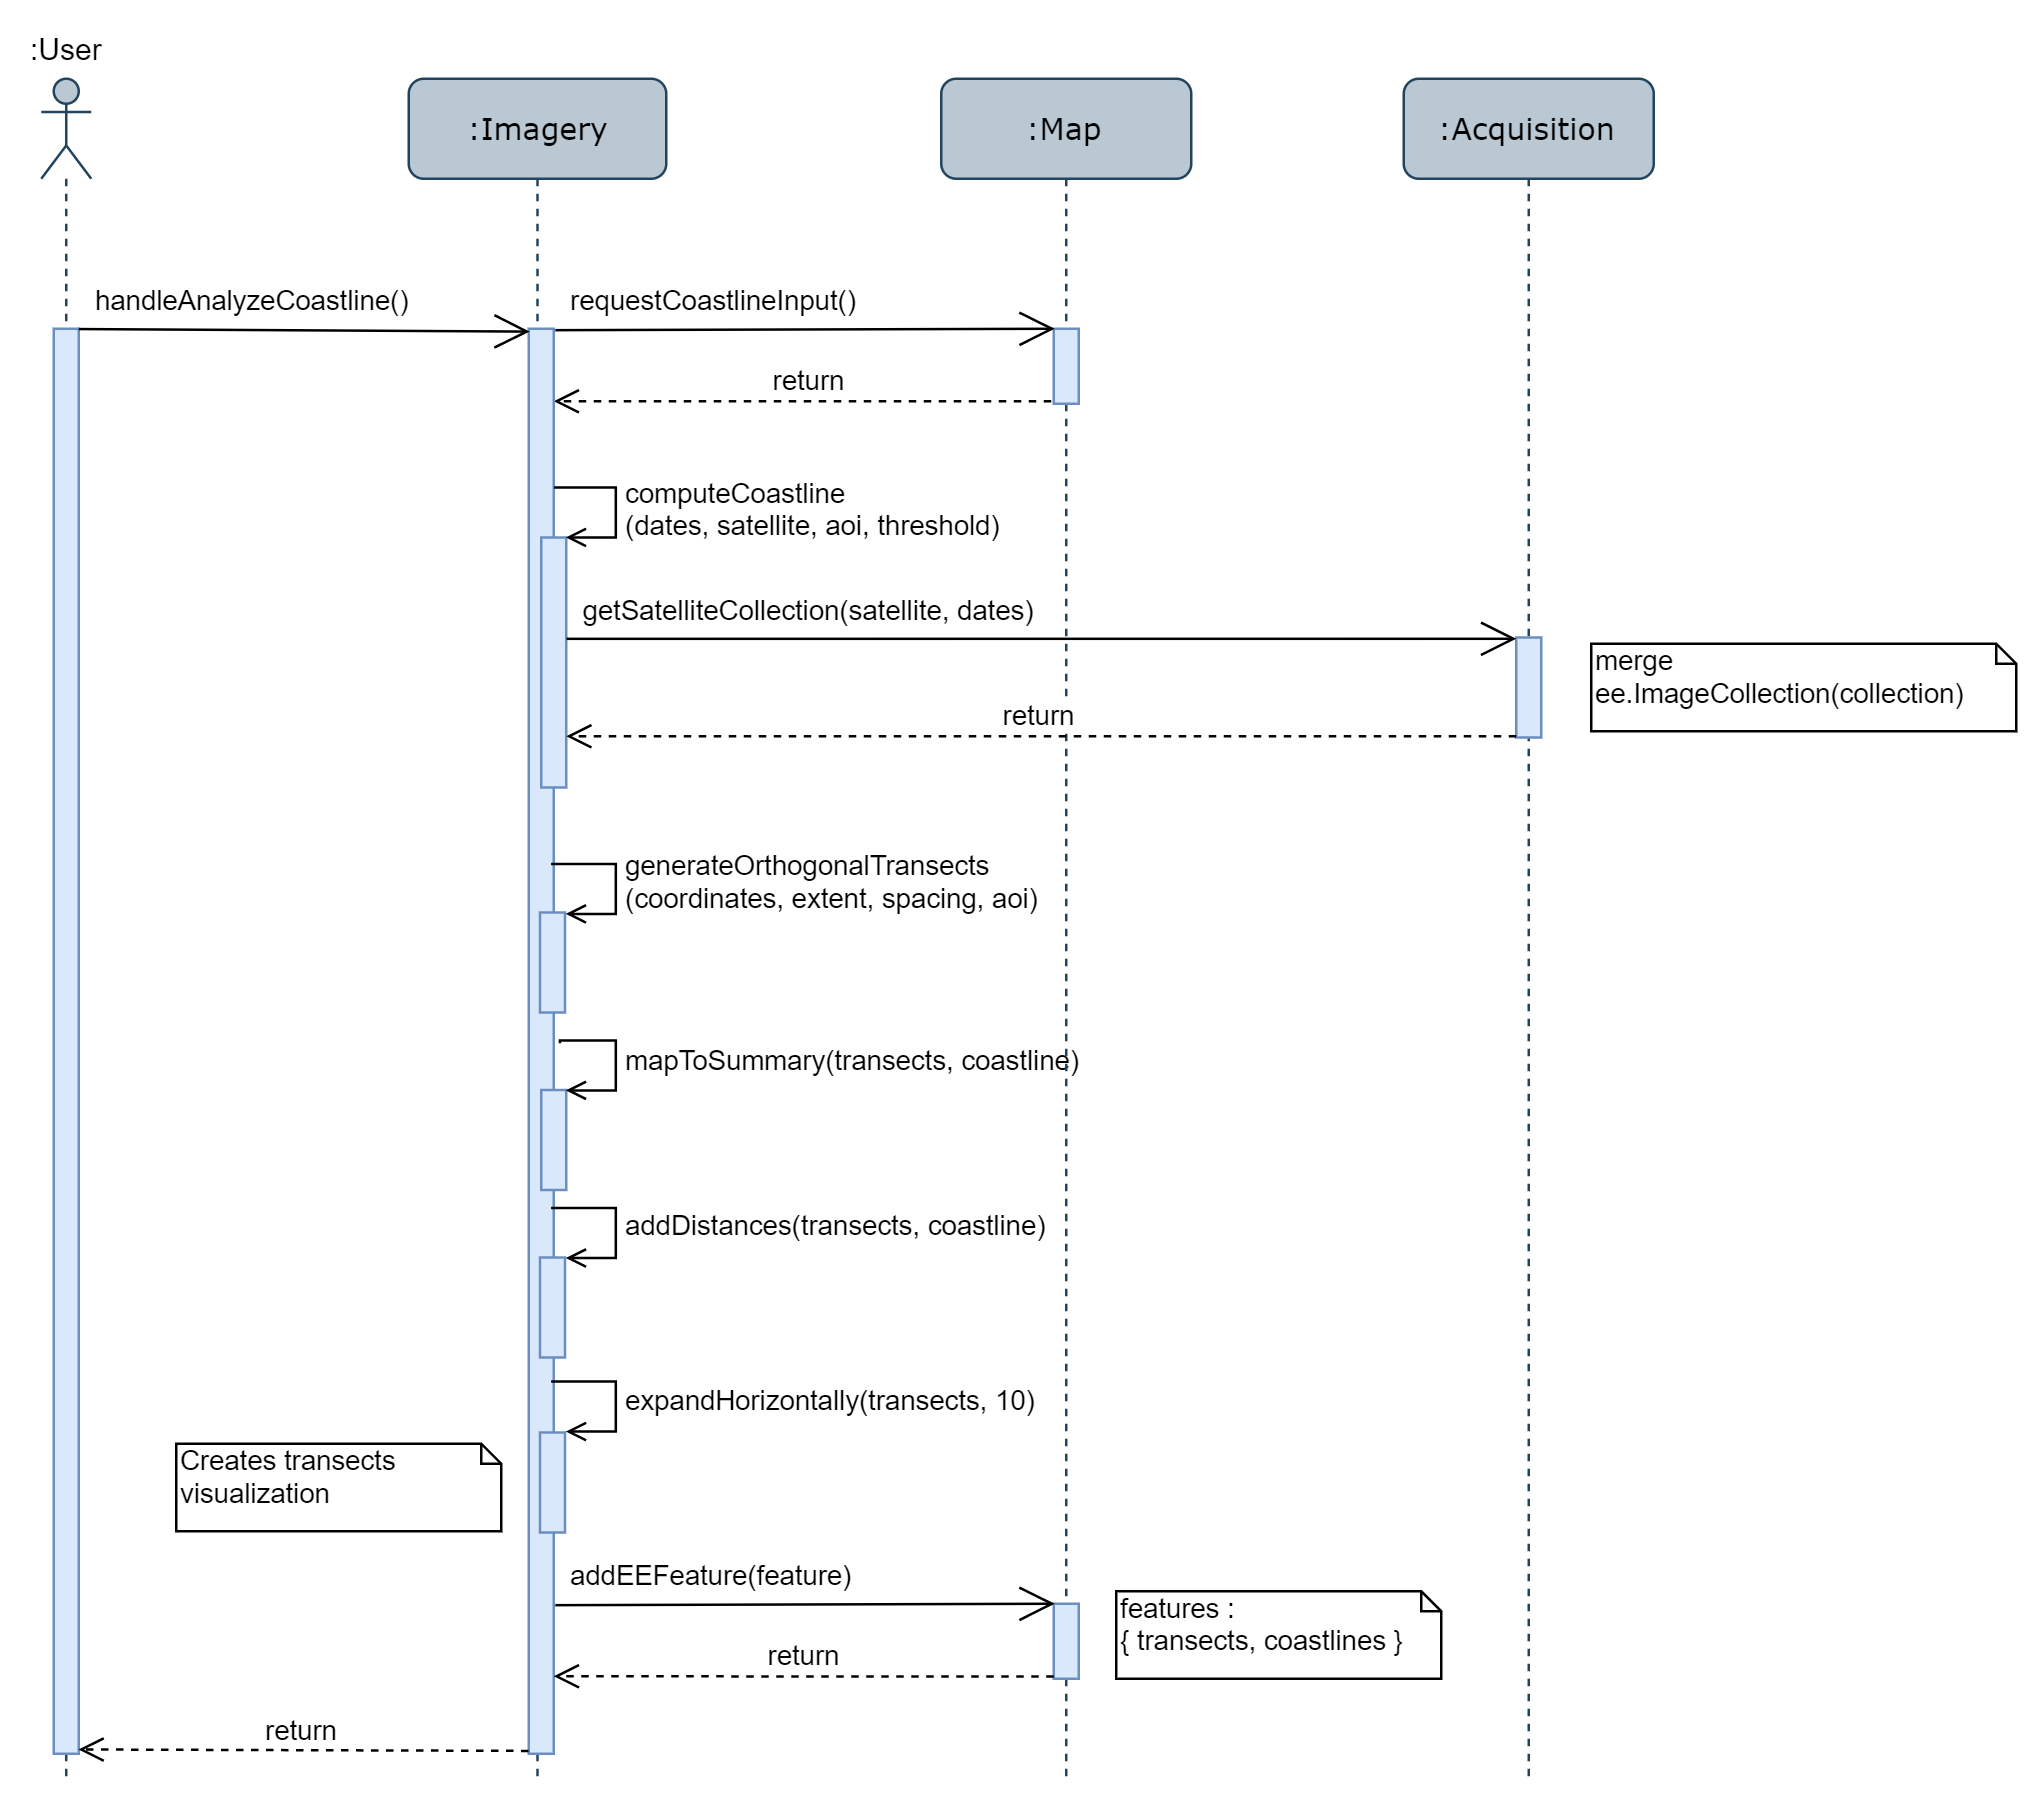

The diagram above was exported from draw.io. Its source (the exported page's mxGraphModel, read from the mxfile embedded in the PNG):
<mxGraphModel dx="1673" dy="839" grid="1" gridSize="10" guides="1" tooltips="1" connect="1" arrows="1" fold="1" page="1" pageScale="1" pageWidth="1100" pageHeight="850" background="#ffffff" math="0" shadow="0">
  <root>
    <mxCell id="0" />
    <mxCell id="1" parent="0" />
    <mxCell id="2" value="return" style="html=1;verticalAlign=bottom;endArrow=open;dashed=1;endSize=8;exitX=0.5;exitY=0.967;exitDx=0;exitDy=0;exitPerimeter=0;" edge="1" source="16" target="4" parent="1">
      <mxGeometry relative="1" as="geometry">
        <mxPoint x="266" y="174" as="targetPoint" />
        <mxPoint x="396" y="163" as="sourcePoint" />
      </mxGeometry>
    </mxCell>
    <mxCell id="3" value=":Imagery" style="shape=umlLifeline;perimeter=lifelinePerimeter;whiteSpace=wrap;html=1;container=1;collapsible=0;recursiveResize=0;outlineConnect=0;rounded=1;shadow=0;comic=0;labelBackgroundColor=none;strokeColor=#23445d;strokeWidth=1;fillColor=#bac8d3;fontFamily=Verdana;fontSize=12;align=center;" vertex="1" parent="1">
      <mxGeometry x="163" y="34" width="103" height="680" as="geometry" />
    </mxCell>
    <mxCell id="4" value="" style="html=1;points=[];perimeter=orthogonalPerimeter;rounded=0;shadow=0;comic=0;labelBackgroundColor=none;strokeColor=#6c8ebf;strokeWidth=1;fillColor=#dae8fc;fontFamily=Verdana;fontSize=12;align=center;" vertex="1" parent="3">
      <mxGeometry x="48" y="100" width="10" height="570" as="geometry" />
    </mxCell>
    <mxCell id="5" value="" style="html=1;points=[];perimeter=orthogonalPerimeter;fillColor=#dae8fc;strokeColor=#6c8ebf;" vertex="1" parent="3">
      <mxGeometry x="53" y="183.5" width="10" height="100" as="geometry" />
    </mxCell>
    <mxCell id="6" value="computeCoastline&lt;br&gt;(dates, satellite, aoi, threshold)" style="edgeStyle=orthogonalEdgeStyle;html=1;align=left;spacingLeft=2;endArrow=open;rounded=0;entryX=1;entryY=0;endFill=0;" edge="1" parent="3">
      <mxGeometry relative="1" as="geometry">
        <mxPoint x="58" y="163" as="sourcePoint" />
        <Array as="points">
          <mxPoint x="83" y="163" />
        </Array>
        <mxPoint x="63.166666666666515" y="183.02380952380952" as="targetPoint" />
      </mxGeometry>
    </mxCell>
    <mxCell id="7" value="" style="html=1;points=[];perimeter=orthogonalPerimeter;fillColor=#dae8fc;strokeColor=#6c8ebf;" vertex="1" parent="3">
      <mxGeometry x="52.5" y="333.5" width="10" height="40" as="geometry" />
    </mxCell>
    <mxCell id="8" value="generateOrthogonalTransects&lt;br&gt;(coordinates, extent, spacing, aoi)" style="edgeStyle=orthogonalEdgeStyle;html=1;align=left;spacingLeft=2;endArrow=open;rounded=0;entryX=1;entryY=0;endFill=0;" edge="1" parent="3" target="7">
      <mxGeometry relative="1" as="geometry">
        <mxPoint x="57.5" y="313.5" as="sourcePoint" />
        <Array as="points">
          <mxPoint x="82.5" y="313.5" />
        </Array>
      </mxGeometry>
    </mxCell>
    <mxCell id="9" value="" style="html=1;points=[];perimeter=orthogonalPerimeter;fillColor=#dae8fc;strokeColor=#6c8ebf;" vertex="1" parent="3">
      <mxGeometry x="52.5" y="471.5" width="10" height="40" as="geometry" />
    </mxCell>
    <mxCell id="10" value="addDistances(transects, coastline)" style="edgeStyle=orthogonalEdgeStyle;html=1;align=left;spacingLeft=2;endArrow=open;rounded=0;entryX=1;entryY=0;endFill=0;" edge="1" parent="3" target="9">
      <mxGeometry relative="1" as="geometry">
        <mxPoint x="57.5" y="451.5" as="sourcePoint" />
        <Array as="points">
          <mxPoint x="82.5" y="451.5" />
        </Array>
      </mxGeometry>
    </mxCell>
    <mxCell id="11" value="" style="html=1;points=[];perimeter=orthogonalPerimeter;fillColor=#dae8fc;strokeColor=#6c8ebf;" vertex="1" parent="3">
      <mxGeometry x="52.5" y="541.5" width="10" height="40" as="geometry" />
    </mxCell>
    <mxCell id="12" value="expandHorizontally(transects, 10)" style="edgeStyle=orthogonalEdgeStyle;html=1;align=left;spacingLeft=2;endArrow=open;rounded=0;entryX=1;entryY=0;endFill=0;" edge="1" parent="3" target="11">
      <mxGeometry relative="1" as="geometry">
        <mxPoint x="57.5" y="521.5" as="sourcePoint" />
        <Array as="points">
          <mxPoint x="82.5" y="521.5" />
        </Array>
      </mxGeometry>
    </mxCell>
    <mxCell id="13" value="" style="html=1;points=[];perimeter=orthogonalPerimeter;fillColor=#dae8fc;strokeColor=#6c8ebf;" vertex="1" parent="3">
      <mxGeometry x="53" y="404.5" width="10" height="40" as="geometry" />
    </mxCell>
    <mxCell id="14" value="mapToSummary(transects, coastline)" style="edgeStyle=orthogonalEdgeStyle;html=1;align=left;spacingLeft=2;endArrow=open;rounded=0;entryX=1;entryY=0;endFill=0;exitX=1.3;exitY=0.502;exitDx=0;exitDy=0;exitPerimeter=0;" edge="1" parent="3" source="4" target="13">
      <mxGeometry relative="1" as="geometry">
        <mxPoint x="97" y="376" as="sourcePoint" />
        <Array as="points">
          <mxPoint x="61" y="385" />
          <mxPoint x="83" y="385" />
          <mxPoint x="83" y="405" />
        </Array>
      </mxGeometry>
    </mxCell>
    <mxCell id="15" value=":Map" style="shape=umlLifeline;perimeter=lifelinePerimeter;whiteSpace=wrap;html=1;container=1;collapsible=0;recursiveResize=0;outlineConnect=0;rounded=1;shadow=0;comic=0;labelBackgroundColor=none;strokeColor=#23445d;strokeWidth=1;fillColor=#bac8d3;fontFamily=Verdana;fontSize=12;align=center;" vertex="1" parent="1">
      <mxGeometry x="376" y="34" width="100" height="680" as="geometry" />
    </mxCell>
    <mxCell id="16" value="" style="html=1;points=[];perimeter=orthogonalPerimeter;rounded=0;shadow=0;comic=0;labelBackgroundColor=none;strokeColor=#6c8ebf;strokeWidth=1;fillColor=#dae8fc;fontFamily=Verdana;fontSize=12;align=center;" vertex="1" parent="15">
      <mxGeometry x="45" y="100" width="10" height="30" as="geometry" />
    </mxCell>
    <mxCell id="17" value="" style="html=1;points=[];perimeter=orthogonalPerimeter;rounded=0;shadow=0;comic=0;labelBackgroundColor=none;strokeColor=#6c8ebf;strokeWidth=1;fillColor=#dae8fc;fontFamily=Verdana;fontSize=12;align=center;" vertex="1" parent="15">
      <mxGeometry x="45" y="610" width="10" height="30" as="geometry" />
    </mxCell>
    <mxCell id="18" value=":Acquisition" style="shape=umlLifeline;perimeter=lifelinePerimeter;whiteSpace=wrap;html=1;container=1;collapsible=0;recursiveResize=0;outlineConnect=0;rounded=1;shadow=0;comic=0;labelBackgroundColor=none;strokeColor=#23445d;strokeWidth=1;fillColor=#bac8d3;fontFamily=Verdana;fontSize=12;align=center;" vertex="1" parent="1">
      <mxGeometry x="561" y="34" width="100" height="680" as="geometry" />
    </mxCell>
    <mxCell id="19" value="" style="html=1;points=[];perimeter=orthogonalPerimeter;rounded=0;shadow=0;comic=0;labelBackgroundColor=none;strokeColor=#6c8ebf;strokeWidth=1;fillColor=#dae8fc;fontFamily=Verdana;fontSize=12;align=center;" vertex="1" parent="18">
      <mxGeometry x="45" y="223.5" width="10" height="40" as="geometry" />
    </mxCell>
    <mxCell id="20" value="" style="shape=umlLifeline;participant=umlActor;perimeter=lifelinePerimeter;whiteSpace=wrap;html=1;container=1;collapsible=0;recursiveResize=0;verticalAlign=top;spacingTop=36;labelBackgroundColor=#ffffff;outlineConnect=0;size=40;fillColor=#bac8d3;strokeColor=#23445d;" vertex="1" parent="1">
      <mxGeometry x="16" y="34" width="20" height="680" as="geometry" />
    </mxCell>
    <mxCell id="21" value="" style="html=1;points=[];perimeter=orthogonalPerimeter;fillColor=#dae8fc;strokeColor=#6c8ebf;" vertex="1" parent="20">
      <mxGeometry x="5" y="100" width="10" height="570" as="geometry" />
    </mxCell>
    <mxCell id="22" value=":User" style="text;html=1;resizable=0;points=[];autosize=1;align=left;verticalAlign=top;spacingTop=-4;" vertex="1" parent="1">
      <mxGeometry x="10" y="13" width="40" height="20" as="geometry" />
    </mxCell>
    <mxCell id="23" value="" style="endArrow=open;endFill=1;endSize=12;html=1;exitX=1;exitY=-0.002;exitDx=0;exitDy=0;exitPerimeter=0;entryX=0.036;entryY=0.002;entryDx=0;entryDy=0;entryPerimeter=0;" edge="1" target="4" parent="1">
      <mxGeometry width="160" relative="1" as="geometry">
        <mxPoint x="30.999999999999773" y="134.1199999999999" as="sourcePoint" />
        <mxPoint x="206" y="135" as="targetPoint" />
      </mxGeometry>
    </mxCell>
    <mxCell id="24" value="handleAnalyzeCoastline()" style="text;html=1;resizable=0;points=[];autosize=1;align=left;verticalAlign=top;spacingTop=-4;fontSize=11;" vertex="1" parent="1">
      <mxGeometry x="36" y="114" width="150" height="20" as="geometry" />
    </mxCell>
    <mxCell id="25" value="" style="endArrow=open;endFill=1;endSize=12;html=1;exitX=1.064;exitY=0.001;exitDx=0;exitDy=0;exitPerimeter=0;entryX=0.038;entryY=0;entryDx=0;entryDy=0;entryPerimeter=0;" edge="1" source="4" target="16" parent="1">
      <mxGeometry width="160" relative="1" as="geometry">
        <mxPoint x="216" y="134" as="sourcePoint" />
        <mxPoint x="386" y="114" as="targetPoint" />
      </mxGeometry>
    </mxCell>
    <mxCell id="26" value="requestCoastlineInput()" style="text;html=1;resizable=0;points=[];autosize=1;align=left;verticalAlign=top;spacingTop=-4;fontSize=11;" vertex="1" parent="1">
      <mxGeometry x="226" y="114" width="140" height="20" as="geometry" />
    </mxCell>
    <mxCell id="27" value="" style="endArrow=open;endFill=1;endSize=12;html=1;exitX=1.064;exitY=0.001;exitDx=0;exitDy=0;exitPerimeter=0;entryX=0;entryY=0.013;entryDx=0;entryDy=0;entryPerimeter=0;" edge="1" target="19" parent="1">
      <mxGeometry width="160" relative="1" as="geometry">
        <mxPoint x="226.1400000000001" y="258.03" as="sourcePoint" />
        <mxPoint x="576" y="256.5" as="targetPoint" />
      </mxGeometry>
    </mxCell>
    <mxCell id="28" value="getSatelliteCollection(satellite, dates)" style="text;html=1;resizable=0;points=[];autosize=1;align=left;verticalAlign=top;spacingTop=-4;fontSize=11;" vertex="1" parent="1">
      <mxGeometry x="230.5" y="237.5" width="200" height="10" as="geometry" />
    </mxCell>
    <mxCell id="29" value="return" style="html=1;verticalAlign=bottom;endArrow=open;dashed=1;endSize=8;exitX=0.5;exitY=0.967;exitDx=0;exitDy=0;exitPerimeter=0;" edge="1" parent="1">
      <mxGeometry relative="1" as="geometry">
        <mxPoint x="226" y="297.01" as="targetPoint" />
        <mxPoint x="606" y="297.01" as="sourcePoint" />
      </mxGeometry>
    </mxCell>
    <mxCell id="30" value="return" style="html=1;verticalAlign=bottom;endArrow=open;dashed=1;endSize=8;exitX=0;exitY=0.971;exitDx=0;exitDy=0;exitPerimeter=0;" edge="1" source="17" parent="1">
      <mxGeometry relative="1" as="geometry">
        <mxPoint x="221" y="673.01" as="targetPoint" />
        <mxPoint x="416" y="673" as="sourcePoint" />
      </mxGeometry>
    </mxCell>
    <mxCell id="31" value="" style="endArrow=open;endFill=1;endSize=12;html=1;exitX=1.064;exitY=0.001;exitDx=0;exitDy=0;exitPerimeter=0;entryX=0.038;entryY=0;entryDx=0;entryDy=0;entryPerimeter=0;" edge="1" target="17" parent="1">
      <mxGeometry width="160" relative="1" as="geometry">
        <mxPoint x="221.6400000000001" y="644.5700000000004" as="sourcePoint" />
        <mxPoint x="386" y="624" as="targetPoint" />
      </mxGeometry>
    </mxCell>
    <mxCell id="32" value="addEEFeature(feature)" style="text;html=1;resizable=0;points=[];autosize=1;align=left;verticalAlign=top;spacingTop=-4;fontSize=11;" vertex="1" parent="1">
      <mxGeometry x="226" y="624" width="130" height="10" as="geometry" />
    </mxCell>
    <mxCell id="33" value="return" style="html=1;verticalAlign=bottom;endArrow=open;dashed=1;endSize=8;entryX=0.99;entryY=0.997;entryDx=0;entryDy=0;entryPerimeter=0;exitX=-0.01;exitY=0.998;exitDx=0;exitDy=0;exitPerimeter=0;" edge="1" source="4" target="21" parent="1">
      <mxGeometry relative="1" as="geometry">
        <mxPoint x="36" y="703" as="targetPoint" />
        <mxPoint x="206" y="702" as="sourcePoint" />
      </mxGeometry>
    </mxCell>
    <mxCell id="34" value="features :&lt;br&gt;{ transects, coastlines }" style="shape=note;whiteSpace=wrap;html=1;size=8;verticalAlign=top;align=left;spacingTop=-6;fontSize=11;" vertex="1" parent="1">
      <mxGeometry x="446" y="639" width="130" height="35" as="geometry" />
    </mxCell>
    <mxCell id="35" value="merge&lt;br&gt;ee.ImageCollection(collection)" style="shape=note;whiteSpace=wrap;html=1;size=8;verticalAlign=top;align=left;spacingTop=-6;fontSize=11;" vertex="1" parent="1">
      <mxGeometry x="636" y="260" width="170" height="35" as="geometry" />
    </mxCell>
    <mxCell id="36" value="Creates transects visualization" style="shape=note;whiteSpace=wrap;html=1;size=8;verticalAlign=top;align=left;spacingTop=-6;fontSize=11;" vertex="1" parent="1">
      <mxGeometry x="70" y="580" width="130" height="35" as="geometry" />
    </mxCell>
  </root>
</mxGraphModel>